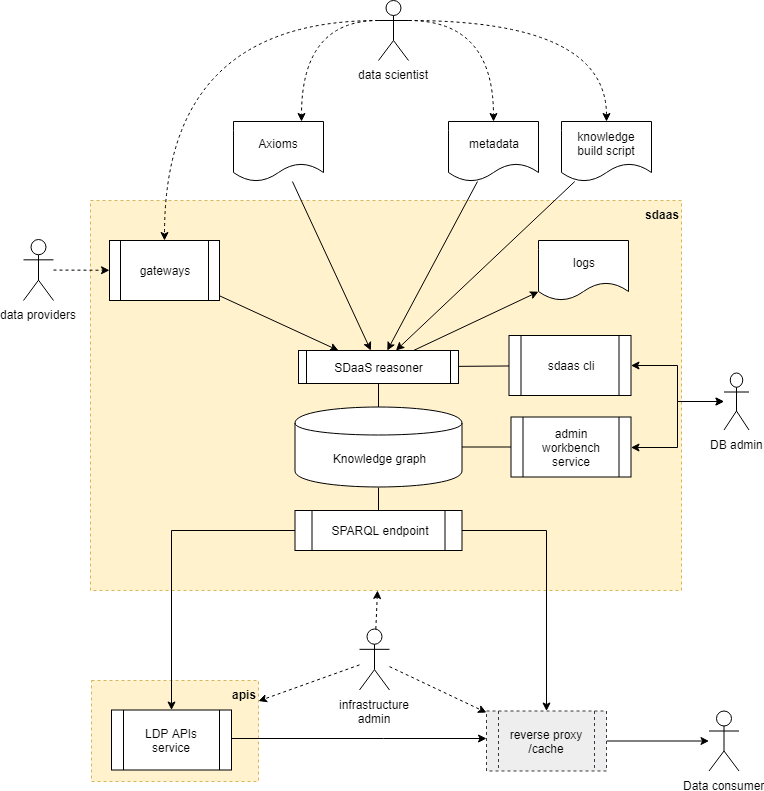

The diagram above was exported from draw.io. Its source (the exported page's mxGraphModel, read from the mxfile embedded in the PNG):
<mxGraphModel dx="1422" dy="713" grid="1" gridSize="10" guides="1" tooltips="1" connect="1" arrows="1" fold="1" page="1" pageScale="1" pageWidth="827" pageHeight="1169" math="0" shadow="0">
  <root>
    <mxCell id="0" />
    <mxCell id="1" parent="0" />
    <mxCell id="144d4ea0dd10bc97-3" value="&lt;div style=&quot;text-align: right&quot;&gt;&lt;span&gt;sdaas&lt;/span&gt;&lt;/div&gt;" style="rounded=0;whiteSpace=wrap;html=1;align=right;verticalAlign=top;fillColor=#fff2cc;strokeColor=#d6b656;dashed=1;fontStyle=1" parent="1" vertex="1">
      <mxGeometry x="129" y="220" width="591" height="390" as="geometry" />
    </mxCell>
    <mxCell id="5f40cb611cec9592-97" value="gateways" style="shape=process;whiteSpace=wrap;html=1;backgroundOutline=1;fillColor=#ffffff;strokeColor=#000000;" parent="1" vertex="1">
      <mxGeometry x="148" y="260" width="110" height="60" as="geometry" />
    </mxCell>
    <mxCell id="346fa42ecc0d9e69-13" style="edgeStyle=orthogonalEdgeStyle;rounded=0;html=1;exitX=0.5;exitY=1;jettySize=auto;orthogonalLoop=1;startArrow=none;startFill=0;endArrow=none;endFill=0;" parent="1" source="5f40cb611cec9592-102" target="5f40cb611cec9592-104" edge="1">
      <mxGeometry relative="1" as="geometry" />
    </mxCell>
    <mxCell id="5f40cb611cec9592-102" value="Knowledge graph" style="shape=cylinder;whiteSpace=wrap;html=1;boundedLbl=1;backgroundOutline=1;fillColor=#ffffff;strokeColor=#000000;" parent="1" vertex="1">
      <mxGeometry x="333.5" y="426.5" width="167" height="80" as="geometry" />
    </mxCell>
    <mxCell id="5f40cb611cec9592-104" value="SPARQL endpoint" style="shape=process;whiteSpace=wrap;html=1;backgroundOutline=1;fillColor=#ffffff;strokeColor=#000000;" parent="1" vertex="1">
      <mxGeometry x="333.5" y="530" width="167" height="40" as="geometry" />
    </mxCell>
    <mxCell id="346fa42ecc0d9e69-12" style="edgeStyle=orthogonalEdgeStyle;rounded=0;html=1;jettySize=auto;orthogonalLoop=1;startArrow=none;startFill=0;endArrow=none;endFill=0;" parent="1" source="5f40cb611cec9592-112" target="5f40cb611cec9592-102" edge="1">
      <mxGeometry relative="1" as="geometry" />
    </mxCell>
    <mxCell id="5f40cb611cec9592-112" value="SDaaS reasoner" style="shape=process;whiteSpace=wrap;align=center;verticalAlign=middle;size=0.0475;fontStyle=0;strokeWidth=1;fillColor=#ffffff;strokeColor=#000000;" parent="1" vertex="1">
      <mxGeometry x="337" y="370" width="160" height="33" as="geometry" />
    </mxCell>
    <mxCell id="144d4ea0dd10bc97-9" value="" style="endArrow=classic;html=1;entryX=0.25;entryY=0;fillColor=#ffffff;strokeColor=#000000;startArrow=none;startFill=0;endFill=1;" parent="1" source="5f40cb611cec9592-97" target="5f40cb611cec9592-112" edge="1">
      <mxGeometry width="50" height="50" relative="1" as="geometry">
        <mxPoint x="410.219512195122" y="335.5" as="sourcePoint" />
        <mxPoint x="409.06707317073165" y="362.5" as="targetPoint" />
      </mxGeometry>
    </mxCell>
    <mxCell id="144d4ea0dd10bc97-10" value="" style="endArrow=classic;html=1;fillColor=#ffffff;strokeColor=#000000;startArrow=none;startFill=0;endFill=1;" parent="1" source="7a8f9d9e9a818282-4" target="5f40cb611cec9592-112" edge="1">
      <mxGeometry width="50" height="50" relative="1" as="geometry">
        <mxPoint x="475.85365853658527" y="335.5" as="sourcePoint" />
        <mxPoint x="440.6219512195121" y="362.5" as="targetPoint" />
      </mxGeometry>
    </mxCell>
    <mxCell id="144d4ea0dd10bc97-11" value="" style="endArrow=classic;html=1;fillColor=#ffffff;strokeColor=#000000;endFill=1;dashed=1;" parent="1" source="3a289e4f8cc4a9a9-8" target="5f40cb611cec9592-97" edge="1">
      <mxGeometry width="50" height="50" relative="1" as="geometry">
        <mxPoint x="221.8636363636365" y="113.5" as="sourcePoint" />
        <mxPoint x="408.77464788732414" y="362.5" as="targetPoint" />
      </mxGeometry>
    </mxCell>
    <mxCell id="7a8f9d9e9a818282-4" value="metadata" style="shape=document;whiteSpace=wrap;html=1;boundedLbl=1;fillColor=#ffffff;strokeColor=#000000;" parent="1" vertex="1">
      <mxGeometry x="487" y="141" width="90" height="60" as="geometry" />
    </mxCell>
    <mxCell id="7a8f9d9e9a818282-7" value="knowledge build script" style="shape=document;whiteSpace=wrap;html=1;boundedLbl=1;fillColor=#ffffff;strokeColor=#000000;" parent="1" vertex="1">
      <mxGeometry x="600" y="141" width="90" height="60" as="geometry" />
    </mxCell>
    <mxCell id="7a8f9d9e9a818282-8" value="" style="endArrow=classic;html=1;fillColor=#ffffff;strokeColor=#000000;startArrow=none;startFill=0;endFill=1;" parent="1" source="7a8f9d9e9a818282-7" target="5f40cb611cec9592-112" edge="1">
      <mxGeometry width="50" height="50" relative="1" as="geometry">
        <mxPoint x="501.03703703703695" y="336.5" as="sourcePoint" />
        <mxPoint x="463.8024691358023" y="362.5" as="targetPoint" />
      </mxGeometry>
    </mxCell>
    <mxCell id="346fa42ecc0d9e69-19" style="edgeStyle=orthogonalEdgeStyle;rounded=0;html=1;jettySize=auto;orthogonalLoop=1;startArrow=none;startFill=0;endArrow=classic;endFill=1;" parent="1" source="346fa42ecc0d9e69-6" target="3a289e4f8cc4a9a9-16" edge="1">
      <mxGeometry relative="1" as="geometry">
        <mxPoint x="438.5" y="976.5" as="targetPoint" />
      </mxGeometry>
    </mxCell>
    <mxCell id="346fa42ecc0d9e69-6" value="reverse proxy /cache" style="shape=process;whiteSpace=wrap;html=1;backgroundOutline=1;fillColor=#eeeeee;strokeColor=#36393d;dashed=1;" parent="1" vertex="1">
      <mxGeometry x="525" y="730.5" width="120" height="60" as="geometry" />
    </mxCell>
    <mxCell id="346fa42ecc0d9e69-16" value="" style="group" parent="1" vertex="1" connectable="0">
      <mxGeometry x="510.5" y="629.5" width="200" height="80" as="geometry" />
    </mxCell>
    <mxCell id="144d4ea0dd10bc97-20" value="&lt;div style=&quot;text-align: left&quot;&gt;apis&lt;/div&gt;" style="rounded=0;whiteSpace=wrap;html=1;fillColor=#fff2cc;dashed=1;align=right;verticalAlign=top;fontStyle=1;strokeColor=#d6b656;" parent="1" vertex="1">
      <mxGeometry x="130" y="700" width="167" height="101" as="geometry" />
    </mxCell>
    <mxCell id="5f40cb611cec9592-103" value="LDP APIs service" style="shape=process;whiteSpace=wrap;html=1;backgroundOutline=1;fillColor=#ffffff;strokeColor=#000000;" parent="1" vertex="1">
      <mxGeometry x="150" y="729.5" width="120" height="60" as="geometry" />
    </mxCell>
    <mxCell id="346fa42ecc0d9e69-23" style="edgeStyle=orthogonalEdgeStyle;rounded=0;html=1;jettySize=auto;orthogonalLoop=1;startArrow=none;startFill=0;endArrow=none;endFill=0;" parent="1" source="346fa42ecc0d9e69-22" target="5f40cb611cec9592-102" edge="1">
      <mxGeometry relative="1" as="geometry" />
    </mxCell>
    <mxCell id="346fa42ecc0d9e69-22" value="admin workbench&lt;br&gt;service&lt;br&gt;" style="shape=process;whiteSpace=wrap;html=1;backgroundOutline=1;fillColor=#ffffff;strokeColor=#000000;" parent="1" vertex="1">
      <mxGeometry x="549.5" y="436.5" width="120" height="60" as="geometry" />
    </mxCell>
    <mxCell id="y11GFMgNFziTi9k0dP_B-3" style="edgeStyle=orthogonalEdgeStyle;rounded=0;orthogonalLoop=1;jettySize=auto;html=1;endArrow=classic;endFill=1;startArrow=classic;startFill=1;" edge="1" parent="1" source="346fa42ecc0d9e69-24" target="346fa42ecc0d9e69-22">
      <mxGeometry relative="1" as="geometry" />
    </mxCell>
    <mxCell id="y11GFMgNFziTi9k0dP_B-4" style="edgeStyle=orthogonalEdgeStyle;rounded=0;orthogonalLoop=1;jettySize=auto;html=1;endArrow=classic;endFill=1;startArrow=classic;startFill=1;" edge="1" parent="1" source="346fa42ecc0d9e69-24" target="2">
      <mxGeometry relative="1" as="geometry" />
    </mxCell>
    <mxCell id="346fa42ecc0d9e69-24" value="DB admin" style="shape=umlActor;verticalLabelPosition=bottom;labelBackgroundColor=#ffffff;verticalAlign=top;html=1;outlineConnect=0;" parent="1" vertex="1">
      <mxGeometry x="762.5" y="392.5" width="25" height="57" as="geometry" />
    </mxCell>
    <mxCell id="3a289e4f8cc4a9a9-4" style="edgeStyle=orthogonalEdgeStyle;rounded=0;html=1;jettySize=auto;orthogonalLoop=1;dashed=1;startArrow=none;startFill=0;endArrow=classic;endFill=1;curved=1;exitX=1;exitY=0.3333333333333333;exitDx=0;exitDy=0;exitPerimeter=0;" parent="1" source="3a289e4f8cc4a9a9-2" target="7a8f9d9e9a818282-7" edge="1">
      <mxGeometry relative="1" as="geometry">
        <mxPoint x="575" y="10" as="sourcePoint" />
      </mxGeometry>
    </mxCell>
    <mxCell id="3a289e4f8cc4a9a9-5" style="edgeStyle=orthogonalEdgeStyle;rounded=0;html=1;jettySize=auto;orthogonalLoop=1;dashed=1;startArrow=none;startFill=0;endArrow=classic;endFill=1;curved=1;exitX=1;exitY=0.3333333333333333;exitDx=0;exitDy=0;exitPerimeter=0;" parent="1" source="3a289e4f8cc4a9a9-2" target="7a8f9d9e9a818282-4" edge="1">
      <mxGeometry relative="1" as="geometry" />
    </mxCell>
    <mxCell id="3a289e4f8cc4a9a9-15" style="edgeStyle=orthogonalEdgeStyle;rounded=0;html=1;jettySize=auto;orthogonalLoop=1;dashed=1;startArrow=none;startFill=0;endArrow=classic;endFill=1;curved=1;exitX=0;exitY=0.3333333333333333;exitDx=0;exitDy=0;exitPerimeter=0;" parent="1" source="3a289e4f8cc4a9a9-2" target="5f40cb611cec9592-97" edge="1">
      <mxGeometry relative="1" as="geometry">
        <mxPoint x="510" y="-50" as="sourcePoint" />
      </mxGeometry>
    </mxCell>
    <mxCell id="3a289e4f8cc4a9a9-35" style="edgeStyle=orthogonalEdgeStyle;rounded=0;html=1;entryX=0.75;entryY=0;dashed=1;jettySize=auto;orthogonalLoop=1;startArrow=none;startFill=0;endArrow=classic;endFill=1;curved=1;exitX=0;exitY=0.3333333333333333;exitDx=0;exitDy=0;exitPerimeter=0;" parent="1" source="3a289e4f8cc4a9a9-2" target="3a289e4f8cc4a9a9-34" edge="1">
      <mxGeometry relative="1" as="geometry">
        <mxPoint x="560" y="40" as="sourcePoint" />
      </mxGeometry>
    </mxCell>
    <mxCell id="3a289e4f8cc4a9a9-2" value="data scientist" style="shape=umlActor;verticalLabelPosition=bottom;labelBackgroundColor=#ffffff;verticalAlign=top;html=1;outlineConnect=0;" parent="1" vertex="1">
      <mxGeometry x="417" y="20" width="30" height="60" as="geometry" />
    </mxCell>
    <mxCell id="3a289e4f8cc4a9a9-8" value="data providers" style="shape=umlActor;verticalLabelPosition=bottom;labelBackgroundColor=#ffffff;verticalAlign=top;html=1;outlineConnect=0;" parent="1" vertex="1">
      <mxGeometry x="62" y="259" width="30" height="61" as="geometry" />
    </mxCell>
    <mxCell id="346fa42ecc0d9e69-14" style="edgeStyle=orthogonalEdgeStyle;rounded=0;html=1;jettySize=auto;orthogonalLoop=1;startArrow=none;startFill=0;endArrow=classic;endFill=1;" parent="1" source="5f40cb611cec9592-104" target="5f40cb611cec9592-103" edge="1">
      <mxGeometry relative="1" as="geometry" />
    </mxCell>
    <mxCell id="3a289e4f8cc4a9a9-16" value="&lt;span&gt;Data consumer&lt;br&gt;&lt;/span&gt;" style="shape=umlActor;verticalLabelPosition=bottom;labelBackgroundColor=#ffffff;verticalAlign=top;html=1;outlineConnect=0;" parent="1" vertex="1">
      <mxGeometry x="747.5" y="730.5" width="30" height="60" as="geometry" />
    </mxCell>
    <mxCell id="3a289e4f8cc4a9a9-34" value="Axioms" style="shape=document;whiteSpace=wrap;html=1;boundedLbl=1;fillColor=#ffffff;strokeColor=#000000;" parent="1" vertex="1">
      <mxGeometry x="272" y="141" width="90" height="60" as="geometry" />
    </mxCell>
    <mxCell id="3a289e4f8cc4a9a9-36" value="" style="endArrow=classic;html=1;fillColor=#ffffff;strokeColor=#000000;startArrow=none;startFill=0;endFill=1;" parent="1" source="3a289e4f8cc4a9a9-34" target="5f40cb611cec9592-112" edge="1">
      <mxGeometry width="50" height="50" relative="1" as="geometry">
        <mxPoint x="280.4861878453039" y="211.5" as="sourcePoint" />
        <mxPoint x="293" y="362.5" as="targetPoint" />
      </mxGeometry>
    </mxCell>
    <mxCell id="3a289e4f8cc4a9a9-37" style="edgeStyle=orthogonalEdgeStyle;rounded=0;html=1;jettySize=auto;orthogonalLoop=1;startArrow=none;startFill=0;endArrow=classic;endFill=1;" parent="1" source="5f40cb611cec9592-104" target="346fa42ecc0d9e69-6" edge="1">
      <mxGeometry relative="1" as="geometry" />
    </mxCell>
    <mxCell id="346fa42ecc0d9e69-17" style="edgeStyle=orthogonalEdgeStyle;rounded=0;html=1;jettySize=auto;orthogonalLoop=1;startArrow=none;startFill=0;endArrow=classic;endFill=1;" parent="1" source="5f40cb611cec9592-103" target="346fa42ecc0d9e69-6" edge="1">
      <mxGeometry relative="1" as="geometry">
        <mxPoint x="210" y="788" as="sourcePoint" />
        <mxPoint x="420" y="873.5" as="targetPoint" />
        <Array as="points">
          <mxPoint x="422" y="758" />
          <mxPoint x="422" y="758" />
        </Array>
      </mxGeometry>
    </mxCell>
    <mxCell id="2" value="sdaas cli&lt;br&gt;" style="shape=process;whiteSpace=wrap;html=1;backgroundOutline=1;fillColor=#ffffff;strokeColor=#000000;" parent="1" vertex="1">
      <mxGeometry x="547.5" y="355" width="122" height="60" as="geometry" />
    </mxCell>
    <mxCell id="8boDSUJQVGqchCnCaFgM-10" value="" style="endArrow=none;html=1;fillColor=#ffffff;strokeColor=#000000;startArrow=none;startFill=0;endFill=0;" parent="1" source="2" target="5f40cb611cec9592-112" edge="1">
      <mxGeometry width="50" height="50" relative="1" as="geometry">
        <mxPoint x="251.40000000000032" y="330" as="sourcePoint" />
        <mxPoint x="293.00000000000045" y="362.5" as="targetPoint" />
      </mxGeometry>
    </mxCell>
    <mxCell id="8boDSUJQVGqchCnCaFgM-12" value="logs" style="shape=document;whiteSpace=wrap;html=1;boundedLbl=1;fillColor=#ffffff;strokeColor=#000000;" parent="1" vertex="1">
      <mxGeometry x="577" y="260" width="90" height="60" as="geometry" />
    </mxCell>
    <mxCell id="8boDSUJQVGqchCnCaFgM-13" value="" style="endArrow=none;html=1;fillColor=#ffffff;strokeColor=#000000;startArrow=classic;startFill=1;endFill=0;" parent="1" source="8boDSUJQVGqchCnCaFgM-12" target="5f40cb611cec9592-112" edge="1">
      <mxGeometry width="50" height="50" relative="1" as="geometry">
        <mxPoint x="586" y="322.8971962616822" as="sourcePoint" />
        <mxPoint x="489.1428571428571" y="362.5" as="targetPoint" />
      </mxGeometry>
    </mxCell>
    <mxCell id="y11GFMgNFziTi9k0dP_B-25" style="edgeStyle=none;orthogonalLoop=1;jettySize=auto;html=1;dashed=1;startArrow=none;startFill=0;endArrow=classic;endFill=1;fillColor=#ffffff;" edge="1" parent="1" source="y11GFMgNFziTi9k0dP_B-16" target="144d4ea0dd10bc97-3">
      <mxGeometry relative="1" as="geometry" />
    </mxCell>
    <mxCell id="y11GFMgNFziTi9k0dP_B-26" style="edgeStyle=none;orthogonalLoop=1;jettySize=auto;html=1;dashed=1;startArrow=none;startFill=0;endArrow=classic;endFill=1;fillColor=#ffffff;" edge="1" parent="1" source="y11GFMgNFziTi9k0dP_B-16" target="144d4ea0dd10bc97-20">
      <mxGeometry relative="1" as="geometry" />
    </mxCell>
    <mxCell id="y11GFMgNFziTi9k0dP_B-27" style="edgeStyle=none;orthogonalLoop=1;jettySize=auto;html=1;dashed=1;startArrow=none;startFill=0;endArrow=classic;endFill=1;fillColor=#ffffff;" edge="1" parent="1" source="y11GFMgNFziTi9k0dP_B-16" target="346fa42ecc0d9e69-6">
      <mxGeometry relative="1" as="geometry" />
    </mxCell>
    <mxCell id="y11GFMgNFziTi9k0dP_B-16" value="infrastructure&lt;br&gt;admin" style="shape=umlActor;verticalLabelPosition=bottom;labelBackgroundColor=#ffffff;verticalAlign=top;html=1;outlineConnect=0;" vertex="1" parent="1">
      <mxGeometry x="398" y="648.5" width="30" height="61" as="geometry" />
    </mxCell>
  </root>
</mxGraphModel>